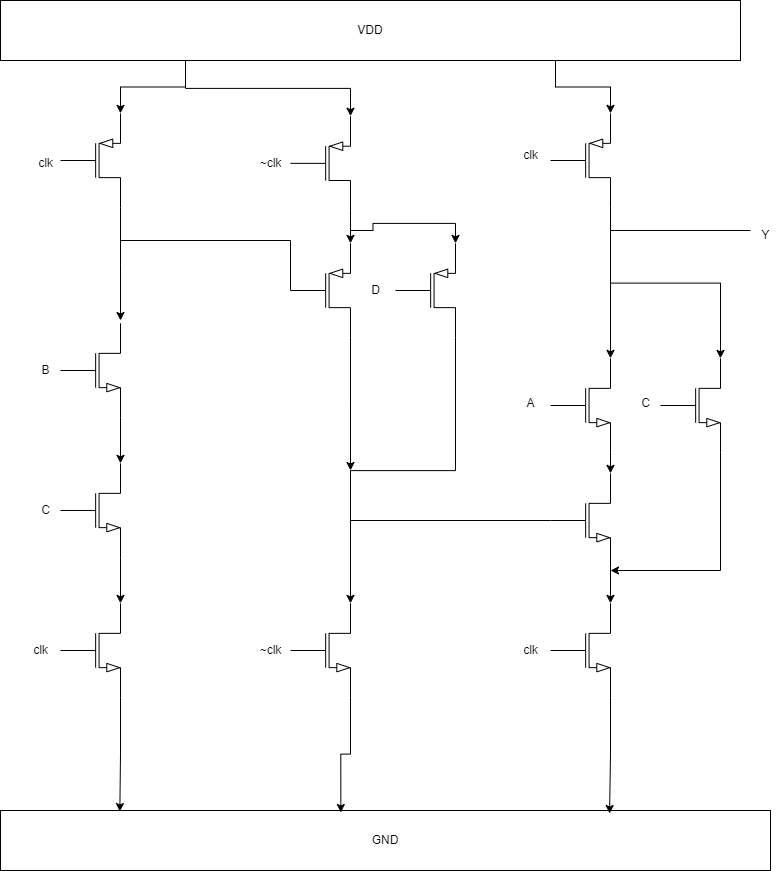

The diagram above was exported from draw.io. Its source (the exported page's mxGraphModel, read from the mxfile embedded in the PNG):
<mxGraphModel dx="1434" dy="844" grid="1" gridSize="10" guides="1" tooltips="1" connect="1" arrows="1" fold="1" page="1" pageScale="1" pageWidth="850" pageHeight="1100" math="0" shadow="0">
  <root>
    <mxCell id="0" />
    <mxCell id="1" parent="0" />
    <mxCell id="m7_eIxdjqKYU8T1MsWDA-1" value="" style="verticalLabelPosition=bottom;shadow=0;dashed=0;align=center;html=1;verticalAlign=top;shape=mxgraph.electrical.transistors.nmos;pointerEvents=1;" parent="1" vertex="1">
      <mxGeometry x="90" y="740" width="60" height="100" as="geometry" />
    </mxCell>
    <mxCell id="m7_eIxdjqKYU8T1MsWDA-19" style="edgeStyle=orthogonalEdgeStyle;rounded=0;orthogonalLoop=1;jettySize=auto;html=1;exitX=1;exitY=1;exitDx=0;exitDy=0;exitPerimeter=0;" parent="1" source="m7_eIxdjqKYU8T1MsWDA-2" edge="1">
      <mxGeometry relative="1" as="geometry">
        <mxPoint x="150" y="460" as="targetPoint" />
      </mxGeometry>
    </mxCell>
    <mxCell id="m7_eIxdjqKYU8T1MsWDA-2" value="" style="verticalLabelPosition=bottom;shadow=0;dashed=0;align=center;html=1;verticalAlign=top;shape=mxgraph.electrical.transistors.pmos;pointerEvents=1;" parent="1" vertex="1">
      <mxGeometry x="90" y="250" width="60" height="100" as="geometry" />
    </mxCell>
    <mxCell id="m7_eIxdjqKYU8T1MsWDA-4" value="VDD" style="rounded=0;whiteSpace=wrap;html=1;" parent="1" vertex="1">
      <mxGeometry x="30" y="140" width="740" height="60" as="geometry" />
    </mxCell>
    <mxCell id="m7_eIxdjqKYU8T1MsWDA-9" value="GND" style="rounded=0;whiteSpace=wrap;html=1;" parent="1" vertex="1">
      <mxGeometry x="30" y="950" width="770" height="60" as="geometry" />
    </mxCell>
    <mxCell id="m7_eIxdjqKYU8T1MsWDA-10" style="edgeStyle=orthogonalEdgeStyle;rounded=0;orthogonalLoop=1;jettySize=auto;html=1;exitX=1;exitY=1;exitDx=0;exitDy=0;exitPerimeter=0;entryX=0.155;entryY=0.017;entryDx=0;entryDy=0;entryPerimeter=0;" parent="1" source="m7_eIxdjqKYU8T1MsWDA-1" target="m7_eIxdjqKYU8T1MsWDA-9" edge="1">
      <mxGeometry relative="1" as="geometry" />
    </mxCell>
    <mxCell id="m7_eIxdjqKYU8T1MsWDA-12" style="edgeStyle=orthogonalEdgeStyle;rounded=0;orthogonalLoop=1;jettySize=auto;html=1;exitX=0.25;exitY=1;exitDx=0;exitDy=0;entryX=1;entryY=0;entryDx=0;entryDy=0;entryPerimeter=0;" parent="1" source="m7_eIxdjqKYU8T1MsWDA-4" target="m7_eIxdjqKYU8T1MsWDA-2" edge="1">
      <mxGeometry relative="1" as="geometry" />
    </mxCell>
    <mxCell id="m7_eIxdjqKYU8T1MsWDA-13" value="" style="verticalLabelPosition=bottom;shadow=0;dashed=0;align=center;html=1;verticalAlign=top;shape=mxgraph.electrical.transistors.nmos;pointerEvents=1;" parent="1" vertex="1">
      <mxGeometry x="90" y="600" width="60" height="100" as="geometry" />
    </mxCell>
    <mxCell id="m7_eIxdjqKYU8T1MsWDA-14" value="" style="verticalLabelPosition=bottom;shadow=0;dashed=0;align=center;html=1;verticalAlign=top;shape=mxgraph.electrical.transistors.nmos;pointerEvents=1;" parent="1" vertex="1">
      <mxGeometry x="90" y="460" width="60" height="100" as="geometry" />
    </mxCell>
    <mxCell id="m7_eIxdjqKYU8T1MsWDA-15" style="edgeStyle=orthogonalEdgeStyle;rounded=0;orthogonalLoop=1;jettySize=auto;html=1;exitX=1;exitY=1;exitDx=0;exitDy=0;exitPerimeter=0;entryX=1;entryY=0;entryDx=0;entryDy=0;entryPerimeter=0;" parent="1" source="m7_eIxdjqKYU8T1MsWDA-13" target="m7_eIxdjqKYU8T1MsWDA-1" edge="1">
      <mxGeometry relative="1" as="geometry" />
    </mxCell>
    <mxCell id="m7_eIxdjqKYU8T1MsWDA-16" style="edgeStyle=orthogonalEdgeStyle;rounded=0;orthogonalLoop=1;jettySize=auto;html=1;exitX=1;exitY=1;exitDx=0;exitDy=0;exitPerimeter=0;entryX=1;entryY=0;entryDx=0;entryDy=0;entryPerimeter=0;" parent="1" source="m7_eIxdjqKYU8T1MsWDA-14" target="m7_eIxdjqKYU8T1MsWDA-13" edge="1">
      <mxGeometry relative="1" as="geometry" />
    </mxCell>
    <mxCell id="m7_eIxdjqKYU8T1MsWDA-20" value="" style="endArrow=none;html=1;rounded=0;entryX=0;entryY=0.5;entryDx=0;entryDy=0;entryPerimeter=0;" parent="1" target="m7_eIxdjqKYU8T1MsWDA-28" edge="1">
      <mxGeometry width="50" height="50" relative="1" as="geometry">
        <mxPoint x="150" y="380" as="sourcePoint" />
        <mxPoint x="210" y="380" as="targetPoint" />
        <Array as="points">
          <mxPoint x="320" y="380" />
        </Array>
      </mxGeometry>
    </mxCell>
    <mxCell id="m7_eIxdjqKYU8T1MsWDA-21" value="B" style="text;html=1;align=center;verticalAlign=middle;resizable=0;points=[];autosize=1;strokeColor=none;fillColor=none;" parent="1" vertex="1">
      <mxGeometry x="60" y="495" width="30" height="30" as="geometry" />
    </mxCell>
    <mxCell id="m7_eIxdjqKYU8T1MsWDA-22" value="C" style="text;html=1;align=center;verticalAlign=middle;resizable=0;points=[];autosize=1;strokeColor=none;fillColor=none;" parent="1" vertex="1">
      <mxGeometry x="60" y="635" width="30" height="30" as="geometry" />
    </mxCell>
    <mxCell id="m7_eIxdjqKYU8T1MsWDA-23" value="" style="verticalLabelPosition=bottom;shadow=0;dashed=0;align=center;html=1;verticalAlign=top;shape=mxgraph.electrical.transistors.pmos;pointerEvents=1;" parent="1" vertex="1">
      <mxGeometry x="320" y="252.86" width="60" height="100" as="geometry" />
    </mxCell>
    <mxCell id="m7_eIxdjqKYU8T1MsWDA-25" style="edgeStyle=orthogonalEdgeStyle;rounded=0;orthogonalLoop=1;jettySize=auto;html=1;exitX=0.25;exitY=1;exitDx=0;exitDy=0;entryX=1;entryY=0;entryDx=0;entryDy=0;entryPerimeter=0;" parent="1" source="m7_eIxdjqKYU8T1MsWDA-4" target="m7_eIxdjqKYU8T1MsWDA-23" edge="1">
      <mxGeometry relative="1" as="geometry" />
    </mxCell>
    <mxCell id="m7_eIxdjqKYU8T1MsWDA-26" value="" style="verticalLabelPosition=bottom;shadow=0;dashed=0;align=center;html=1;verticalAlign=top;shape=mxgraph.electrical.transistors.nmos;pointerEvents=1;" parent="1" vertex="1">
      <mxGeometry x="320" y="740" width="60" height="100" as="geometry" />
    </mxCell>
    <mxCell id="m7_eIxdjqKYU8T1MsWDA-27" style="edgeStyle=orthogonalEdgeStyle;rounded=0;orthogonalLoop=1;jettySize=auto;html=1;exitX=1;exitY=1;exitDx=0;exitDy=0;exitPerimeter=0;entryX=0.442;entryY=0.033;entryDx=0;entryDy=0;entryPerimeter=0;" parent="1" source="m7_eIxdjqKYU8T1MsWDA-26" target="m7_eIxdjqKYU8T1MsWDA-9" edge="1">
      <mxGeometry relative="1" as="geometry" />
    </mxCell>
    <mxCell id="m7_eIxdjqKYU8T1MsWDA-50" style="edgeStyle=orthogonalEdgeStyle;rounded=0;orthogonalLoop=1;jettySize=auto;html=1;exitX=1;exitY=1;exitDx=0;exitDy=0;exitPerimeter=0;" parent="1" source="m7_eIxdjqKYU8T1MsWDA-28" edge="1">
      <mxGeometry relative="1" as="geometry">
        <mxPoint x="380" y="610" as="targetPoint" />
      </mxGeometry>
    </mxCell>
    <mxCell id="m7_eIxdjqKYU8T1MsWDA-28" value="" style="verticalLabelPosition=bottom;shadow=0;dashed=0;align=center;html=1;verticalAlign=top;shape=mxgraph.electrical.transistors.pmos;pointerEvents=1;" parent="1" vertex="1">
      <mxGeometry x="320" y="380" width="60" height="100" as="geometry" />
    </mxCell>
    <mxCell id="m7_eIxdjqKYU8T1MsWDA-29" value="" style="verticalLabelPosition=bottom;shadow=0;dashed=0;align=center;html=1;verticalAlign=top;shape=mxgraph.electrical.transistors.pmos;pointerEvents=1;direction=east;" parent="1" vertex="1">
      <mxGeometry x="425" y="380" width="60" height="100" as="geometry" />
    </mxCell>
    <mxCell id="m7_eIxdjqKYU8T1MsWDA-30" value="D" style="text;html=1;align=center;verticalAlign=middle;resizable=0;points=[];autosize=1;strokeColor=none;fillColor=none;rotation=0;" parent="1" vertex="1">
      <mxGeometry x="390" y="415" width="30" height="30" as="geometry" />
    </mxCell>
    <mxCell id="m7_eIxdjqKYU8T1MsWDA-31" style="edgeStyle=orthogonalEdgeStyle;rounded=0;orthogonalLoop=1;jettySize=auto;html=1;exitX=1;exitY=1;exitDx=0;exitDy=0;exitPerimeter=0;entryX=1;entryY=0;entryDx=0;entryDy=0;entryPerimeter=0;" parent="1" source="m7_eIxdjqKYU8T1MsWDA-23" target="m7_eIxdjqKYU8T1MsWDA-28" edge="1">
      <mxGeometry relative="1" as="geometry" />
    </mxCell>
    <mxCell id="m7_eIxdjqKYU8T1MsWDA-34" value="" style="endArrow=none;html=1;rounded=0;entryX=0;entryY=0.5;entryDx=0;entryDy=0;entryPerimeter=0;" parent="1" target="m7_eIxdjqKYU8T1MsWDA-45" edge="1">
      <mxGeometry width="50" height="50" relative="1" as="geometry">
        <mxPoint x="380" y="660" as="sourcePoint" />
        <mxPoint x="450" y="650" as="targetPoint" />
      </mxGeometry>
    </mxCell>
    <mxCell id="m7_eIxdjqKYU8T1MsWDA-37" value="~clk" style="text;html=1;align=center;verticalAlign=middle;resizable=0;points=[];autosize=1;strokeColor=none;fillColor=none;" parent="1" vertex="1">
      <mxGeometry x="275" y="775" width="50" height="30" as="geometry" />
    </mxCell>
    <mxCell id="m7_eIxdjqKYU8T1MsWDA-39" value="~clk" style="text;html=1;align=center;verticalAlign=middle;resizable=0;points=[];autosize=1;strokeColor=none;fillColor=none;" parent="1" vertex="1">
      <mxGeometry x="275" y="287.86" width="50" height="30" as="geometry" />
    </mxCell>
    <mxCell id="m7_eIxdjqKYU8T1MsWDA-40" value="clk" style="text;html=1;align=center;verticalAlign=middle;resizable=0;points=[];autosize=1;strokeColor=none;fillColor=none;" parent="1" vertex="1">
      <mxGeometry x="50" y="775" width="40" height="30" as="geometry" />
    </mxCell>
    <mxCell id="m7_eIxdjqKYU8T1MsWDA-41" value="clk" style="text;html=1;align=center;verticalAlign=middle;resizable=0;points=[];autosize=1;strokeColor=none;fillColor=none;" parent="1" vertex="1">
      <mxGeometry x="55" y="287.86" width="40" height="30" as="geometry" />
    </mxCell>
    <mxCell id="m7_eIxdjqKYU8T1MsWDA-42" value="" style="verticalLabelPosition=bottom;shadow=0;dashed=0;align=center;html=1;verticalAlign=top;shape=mxgraph.electrical.transistors.nmos;pointerEvents=1;" parent="1" vertex="1">
      <mxGeometry x="580" y="740" width="60" height="100" as="geometry" />
    </mxCell>
    <mxCell id="m7_eIxdjqKYU8T1MsWDA-43" value="" style="verticalLabelPosition=bottom;shadow=0;dashed=0;align=center;html=1;verticalAlign=top;shape=mxgraph.electrical.transistors.pmos;pointerEvents=1;" parent="1" vertex="1">
      <mxGeometry x="580" y="250" width="60" height="100" as="geometry" />
    </mxCell>
    <mxCell id="m7_eIxdjqKYU8T1MsWDA-44" style="edgeStyle=orthogonalEdgeStyle;rounded=0;orthogonalLoop=1;jettySize=auto;html=1;exitX=0.75;exitY=1;exitDx=0;exitDy=0;entryX=1;entryY=0;entryDx=0;entryDy=0;entryPerimeter=0;" parent="1" source="m7_eIxdjqKYU8T1MsWDA-4" target="m7_eIxdjqKYU8T1MsWDA-43" edge="1">
      <mxGeometry relative="1" as="geometry" />
    </mxCell>
    <mxCell id="m7_eIxdjqKYU8T1MsWDA-45" value="" style="verticalLabelPosition=bottom;shadow=0;dashed=0;align=center;html=1;verticalAlign=top;shape=mxgraph.electrical.transistors.nmos;pointerEvents=1;" parent="1" vertex="1">
      <mxGeometry x="580" y="610" width="60" height="100" as="geometry" />
    </mxCell>
    <mxCell id="m7_eIxdjqKYU8T1MsWDA-46" value="" style="verticalLabelPosition=bottom;shadow=0;dashed=0;align=center;html=1;verticalAlign=top;shape=mxgraph.electrical.transistors.nmos;pointerEvents=1;" parent="1" vertex="1">
      <mxGeometry x="580" y="495" width="60" height="100" as="geometry" />
    </mxCell>
    <mxCell id="m7_eIxdjqKYU8T1MsWDA-48" style="edgeStyle=orthogonalEdgeStyle;rounded=0;orthogonalLoop=1;jettySize=auto;html=1;exitX=1;exitY=1;exitDx=0;exitDy=0;exitPerimeter=0;entryX=1;entryY=0;entryDx=0;entryDy=0;entryPerimeter=0;" parent="1" source="m7_eIxdjqKYU8T1MsWDA-23" target="m7_eIxdjqKYU8T1MsWDA-29" edge="1">
      <mxGeometry relative="1" as="geometry" />
    </mxCell>
    <mxCell id="m7_eIxdjqKYU8T1MsWDA-49" style="edgeStyle=orthogonalEdgeStyle;rounded=0;orthogonalLoop=1;jettySize=auto;html=1;exitX=1;exitY=1;exitDx=0;exitDy=0;exitPerimeter=0;entryX=1;entryY=0;entryDx=0;entryDy=0;entryPerimeter=0;" parent="1" source="m7_eIxdjqKYU8T1MsWDA-29" target="m7_eIxdjqKYU8T1MsWDA-26" edge="1">
      <mxGeometry relative="1" as="geometry" />
    </mxCell>
    <mxCell id="m7_eIxdjqKYU8T1MsWDA-51" value="clk" style="text;html=1;align=center;verticalAlign=middle;resizable=0;points=[];autosize=1;strokeColor=none;fillColor=none;" parent="1" vertex="1">
      <mxGeometry x="540" y="775" width="40" height="30" as="geometry" />
    </mxCell>
    <mxCell id="m7_eIxdjqKYU8T1MsWDA-52" value="clk" style="text;html=1;align=center;verticalAlign=middle;resizable=0;points=[];autosize=1;strokeColor=none;fillColor=none;" parent="1" vertex="1">
      <mxGeometry x="540" y="280" width="40" height="30" as="geometry" />
    </mxCell>
    <mxCell id="m7_eIxdjqKYU8T1MsWDA-53" style="edgeStyle=orthogonalEdgeStyle;rounded=0;orthogonalLoop=1;jettySize=auto;html=1;exitX=1;exitY=1;exitDx=0;exitDy=0;exitPerimeter=0;entryX=0.791;entryY=0.05;entryDx=0;entryDy=0;entryPerimeter=0;" parent="1" source="m7_eIxdjqKYU8T1MsWDA-42" target="m7_eIxdjqKYU8T1MsWDA-9" edge="1">
      <mxGeometry relative="1" as="geometry" />
    </mxCell>
    <mxCell id="m7_eIxdjqKYU8T1MsWDA-54" value="" style="verticalLabelPosition=bottom;shadow=0;dashed=0;align=center;html=1;verticalAlign=top;shape=mxgraph.electrical.transistors.nmos;pointerEvents=1;" parent="1" vertex="1">
      <mxGeometry x="690" y="495" width="60" height="100" as="geometry" />
    </mxCell>
    <mxCell id="m7_eIxdjqKYU8T1MsWDA-55" style="edgeStyle=orthogonalEdgeStyle;rounded=0;orthogonalLoop=1;jettySize=auto;html=1;exitX=1;exitY=1;exitDx=0;exitDy=0;exitPerimeter=0;entryX=1;entryY=0;entryDx=0;entryDy=0;entryPerimeter=0;" parent="1" source="m7_eIxdjqKYU8T1MsWDA-45" target="m7_eIxdjqKYU8T1MsWDA-42" edge="1">
      <mxGeometry relative="1" as="geometry" />
    </mxCell>
    <mxCell id="m7_eIxdjqKYU8T1MsWDA-56" style="edgeStyle=orthogonalEdgeStyle;rounded=0;orthogonalLoop=1;jettySize=auto;html=1;exitX=1;exitY=1;exitDx=0;exitDy=0;exitPerimeter=0;entryX=1;entryY=0;entryDx=0;entryDy=0;entryPerimeter=0;" parent="1" source="m7_eIxdjqKYU8T1MsWDA-46" target="m7_eIxdjqKYU8T1MsWDA-45" edge="1">
      <mxGeometry relative="1" as="geometry" />
    </mxCell>
    <mxCell id="m7_eIxdjqKYU8T1MsWDA-57" value="A" style="text;html=1;align=center;verticalAlign=middle;resizable=0;points=[];autosize=1;strokeColor=none;fillColor=none;" parent="1" vertex="1">
      <mxGeometry x="545" y="528" width="30" height="30" as="geometry" />
    </mxCell>
    <mxCell id="m7_eIxdjqKYU8T1MsWDA-58" value="C" style="text;html=1;align=center;verticalAlign=middle;resizable=0;points=[];autosize=1;strokeColor=none;fillColor=none;" parent="1" vertex="1">
      <mxGeometry x="660" y="528" width="30" height="30" as="geometry" />
    </mxCell>
    <mxCell id="m7_eIxdjqKYU8T1MsWDA-61" value="" style="endArrow=classic;html=1;rounded=0;" parent="1" edge="1">
      <mxGeometry width="50" height="50" relative="1" as="geometry">
        <mxPoint x="750" y="592.14" as="sourcePoint" />
        <mxPoint x="640" y="710" as="targetPoint" />
        <Array as="points">
          <mxPoint x="750" y="710" />
        </Array>
      </mxGeometry>
    </mxCell>
    <mxCell id="m7_eIxdjqKYU8T1MsWDA-63" style="edgeStyle=orthogonalEdgeStyle;rounded=0;orthogonalLoop=1;jettySize=auto;html=1;exitX=1;exitY=1;exitDx=0;exitDy=0;exitPerimeter=0;entryX=1;entryY=0;entryDx=0;entryDy=0;entryPerimeter=0;" parent="1" source="m7_eIxdjqKYU8T1MsWDA-43" target="m7_eIxdjqKYU8T1MsWDA-46" edge="1">
      <mxGeometry relative="1" as="geometry" />
    </mxCell>
    <mxCell id="m7_eIxdjqKYU8T1MsWDA-65" style="edgeStyle=orthogonalEdgeStyle;rounded=0;orthogonalLoop=1;jettySize=auto;html=1;exitX=1;exitY=1;exitDx=0;exitDy=0;exitPerimeter=0;entryX=1;entryY=0;entryDx=0;entryDy=0;entryPerimeter=0;" parent="1" source="m7_eIxdjqKYU8T1MsWDA-43" target="m7_eIxdjqKYU8T1MsWDA-54" edge="1">
      <mxGeometry relative="1" as="geometry" />
    </mxCell>
    <mxCell id="m7_eIxdjqKYU8T1MsWDA-66" value="Y" style="text;html=1;align=center;verticalAlign=middle;resizable=0;points=[];autosize=1;strokeColor=none;fillColor=none;" parent="1" vertex="1">
      <mxGeometry x="780" y="360" width="30" height="30" as="geometry" />
    </mxCell>
    <mxCell id="kLcCUnmrQ5icdTdmHMr--1" value="" style="endArrow=none;html=1;rounded=0;" parent="1" edge="1">
      <mxGeometry width="50" height="50" relative="1" as="geometry">
        <mxPoint x="640" y="370" as="sourcePoint" />
        <mxPoint x="780" y="370" as="targetPoint" />
      </mxGeometry>
    </mxCell>
  </root>
</mxGraphModel>